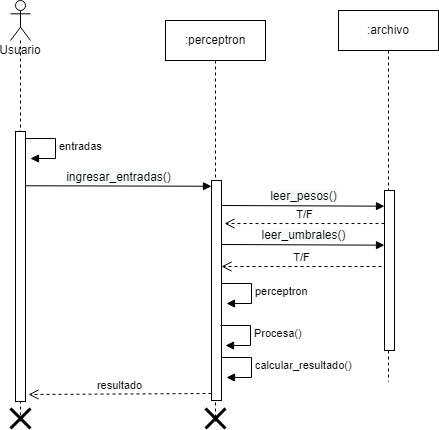

The diagram above was exported from draw.io. Its source (the exported page's mxGraphModel, read from the mxfile embedded in the PNG):
<mxGraphModel dx="1434" dy="731" grid="1" gridSize="10" guides="1" tooltips="1" connect="1" arrows="1" fold="1" page="1" pageScale="1" pageWidth="827" pageHeight="1169" math="0" shadow="0">
  <root>
    <mxCell id="0" />
    <mxCell id="1" parent="0" />
    <mxCell id="x8N5bbqXGM_YO_5J2R38-6" value=":perceptron" style="shape=umlLifeline;perimeter=lifelinePerimeter;whiteSpace=wrap;html=1;container=1;collapsible=0;recursiveResize=0;outlineConnect=0;" parent="1" vertex="1">
      <mxGeometry x="457" y="69" width="100" height="401" as="geometry" />
    </mxCell>
    <mxCell id="x8N5bbqXGM_YO_5J2R38-7" value="" style="html=1;points=[];perimeter=orthogonalPerimeter;" parent="x8N5bbqXGM_YO_5J2R38-6" vertex="1">
      <mxGeometry x="46" y="160" width="10" height="220" as="geometry" />
    </mxCell>
    <mxCell id="BFaxp3FoBNzd3ipOrakW-10" value="calcular_resultado()" style="edgeStyle=orthogonalEdgeStyle;html=1;align=left;spacingLeft=2;endArrow=block;rounded=0;entryX=1;entryY=0;" parent="x8N5bbqXGM_YO_5J2R38-6" edge="1">
      <mxGeometry relative="1" as="geometry">
        <mxPoint x="56" y="337" as="sourcePoint" />
        <Array as="points">
          <mxPoint x="86" y="337" />
        </Array>
        <mxPoint x="61" y="357" as="targetPoint" />
      </mxGeometry>
    </mxCell>
    <mxCell id="iCteP2X6LnEWyrXLcdRZ-5" value="&lt;span style=&quot;font-size: 12px; background-color: rgb(248, 249, 250);&quot;&gt;leer_pesos()&lt;/span&gt;" style="html=1;verticalAlign=bottom;endArrow=block;rounded=0;exitX=1.167;exitY=0.15;exitDx=0;exitDy=0;exitPerimeter=0;entryX=0;entryY=0.098;entryDx=0;entryDy=0;entryPerimeter=0;" parent="x8N5bbqXGM_YO_5J2R38-6" target="iCteP2X6LnEWyrXLcdRZ-2" edge="1">
      <mxGeometry width="80" relative="1" as="geometry">
        <mxPoint x="56.000000000000114" y="185" as="sourcePoint" />
        <mxPoint x="242.33000000000004" y="185.51000000000022" as="targetPoint" />
      </mxGeometry>
    </mxCell>
    <mxCell id="iCteP2X6LnEWyrXLcdRZ-6" value="&lt;span style=&quot;font-size: 12px; background-color: rgb(248, 249, 250);&quot;&gt;leer_umbrales()&lt;/span&gt;" style="html=1;verticalAlign=bottom;endArrow=block;rounded=0;exitX=1.167;exitY=0.15;exitDx=0;exitDy=0;exitPerimeter=0;entryX=0;entryY=0.098;entryDx=0;entryDy=0;entryPerimeter=0;" parent="x8N5bbqXGM_YO_5J2R38-6" edge="1">
      <mxGeometry width="80" relative="1" as="geometry">
        <mxPoint x="56" y="224" as="sourcePoint" />
        <mxPoint x="219" y="224.67999999999995" as="targetPoint" />
      </mxGeometry>
    </mxCell>
    <mxCell id="gYIs6ZmBME04S8QE0-c2-2" value="T/F" style="html=1;verticalAlign=bottom;endArrow=open;dashed=1;endSize=8;rounded=0;exitX=0;exitY=0.194;exitDx=0;exitDy=0;exitPerimeter=0;entryX=1.3;entryY=0.228;entryDx=0;entryDy=0;entryPerimeter=0;" parent="x8N5bbqXGM_YO_5J2R38-6" edge="1">
      <mxGeometry relative="1" as="geometry">
        <mxPoint x="216" y="245.99999999999994" as="sourcePoint" />
        <mxPoint x="56" y="245.99999999999994" as="targetPoint" />
      </mxGeometry>
    </mxCell>
    <mxCell id="x8N5bbqXGM_YO_5J2R38-3" value="Usuario" style="shape=umlLifeline;participant=umlActor;perimeter=lifelinePerimeter;whiteSpace=wrap;html=1;container=1;collapsible=0;recursiveResize=0;verticalAlign=top;spacingTop=36;outlineConnect=0;" parent="1" vertex="1">
      <mxGeometry x="302" y="49" width="20" height="421" as="geometry" />
    </mxCell>
    <mxCell id="x8N5bbqXGM_YO_5J2R38-4" value="" style="html=1;points=[];perimeter=orthogonalPerimeter;" parent="1" vertex="1">
      <mxGeometry x="307" y="180" width="10" height="270" as="geometry" />
    </mxCell>
    <mxCell id="x8N5bbqXGM_YO_5J2R38-10" value="&lt;span style=&quot;font-size: 12px; background-color: rgb(248, 249, 250);&quot;&gt;ingresar_entradas()&lt;/span&gt;" style="html=1;verticalAlign=bottom;endArrow=block;rounded=0;exitX=1.167;exitY=0.15;exitDx=0;exitDy=0;exitPerimeter=0;entryX=0.2;entryY=0.016;entryDx=0;entryDy=0;entryPerimeter=0;" parent="1" edge="1">
      <mxGeometry width="80" relative="1" as="geometry">
        <mxPoint x="316.6700000000001" y="234.25" as="sourcePoint" />
        <mxPoint x="503" y="234.76000000000022" as="targetPoint" />
      </mxGeometry>
    </mxCell>
    <mxCell id="x8N5bbqXGM_YO_5J2R38-14" value="" style="shape=umlDestroy;whiteSpace=wrap;html=1;strokeWidth=3;" parent="1" vertex="1">
      <mxGeometry x="302" y="457" width="20" height="20" as="geometry" />
    </mxCell>
    <mxCell id="x8N5bbqXGM_YO_5J2R38-15" value="" style="shape=umlDestroy;whiteSpace=wrap;html=1;strokeWidth=3;" parent="1" vertex="1">
      <mxGeometry x="497" y="457" width="20" height="20" as="geometry" />
    </mxCell>
    <mxCell id="BFaxp3FoBNzd3ipOrakW-6" value="entradas" style="edgeStyle=orthogonalEdgeStyle;html=1;align=left;spacingLeft=2;endArrow=block;rounded=0;entryX=1;entryY=0;" parent="1" edge="1">
      <mxGeometry relative="1" as="geometry">
        <mxPoint x="317" y="187" as="sourcePoint" />
        <Array as="points">
          <mxPoint x="347" y="187" />
        </Array>
        <mxPoint x="322" y="207" as="targetPoint" />
      </mxGeometry>
    </mxCell>
    <mxCell id="IZWMiuBQ50CzY3lNvFLi-1" value="resultado" style="html=1;verticalAlign=bottom;endArrow=open;dashed=1;endSize=8;rounded=0;" parent="1" edge="1">
      <mxGeometry relative="1" as="geometry">
        <mxPoint x="503" y="442" as="sourcePoint" />
        <mxPoint x="320" y="443" as="targetPoint" />
      </mxGeometry>
    </mxCell>
    <mxCell id="6WWVC2U_wc2ak0bFHgPW-1" value="Procesa()" style="edgeStyle=orthogonalEdgeStyle;html=1;align=left;spacingLeft=2;endArrow=block;rounded=0;entryX=1;entryY=0;" parent="1" edge="1">
      <mxGeometry relative="1" as="geometry">
        <mxPoint x="512" y="374" as="sourcePoint" />
        <Array as="points">
          <mxPoint x="542" y="374" />
        </Array>
        <mxPoint x="517" y="394" as="targetPoint" />
      </mxGeometry>
    </mxCell>
    <mxCell id="6WWVC2U_wc2ak0bFHgPW-3" value="perceptron" style="edgeStyle=orthogonalEdgeStyle;html=1;align=left;spacingLeft=2;endArrow=block;rounded=0;entryX=1;entryY=0;" parent="1" edge="1">
      <mxGeometry relative="1" as="geometry">
        <mxPoint x="513" y="332" as="sourcePoint" />
        <Array as="points">
          <mxPoint x="543" y="332" />
        </Array>
        <mxPoint x="518" y="352" as="targetPoint" />
      </mxGeometry>
    </mxCell>
    <mxCell id="iCteP2X6LnEWyrXLcdRZ-1" value=":archivo" style="shape=umlLifeline;perimeter=lifelinePerimeter;whiteSpace=wrap;html=1;container=1;collapsible=0;recursiveResize=0;outlineConnect=0;" parent="1" vertex="1">
      <mxGeometry x="630" y="59" width="100" height="371" as="geometry" />
    </mxCell>
    <mxCell id="iCteP2X6LnEWyrXLcdRZ-2" value="" style="html=1;points=[];perimeter=orthogonalPerimeter;" parent="iCteP2X6LnEWyrXLcdRZ-1" vertex="1">
      <mxGeometry x="46" y="180" width="10" height="160" as="geometry" />
    </mxCell>
    <mxCell id="gYIs6ZmBME04S8QE0-c2-1" value="T/F" style="html=1;verticalAlign=bottom;endArrow=open;dashed=1;endSize=8;rounded=0;exitX=0;exitY=0.194;exitDx=0;exitDy=0;exitPerimeter=0;entryX=1.3;entryY=0.228;entryDx=0;entryDy=0;entryPerimeter=0;" parent="1" edge="1">
      <mxGeometry relative="1" as="geometry">
        <mxPoint x="676" y="272.03999999999996" as="sourcePoint" />
        <mxPoint x="516" y="272.03999999999996" as="targetPoint" />
      </mxGeometry>
    </mxCell>
  </root>
</mxGraphModel>